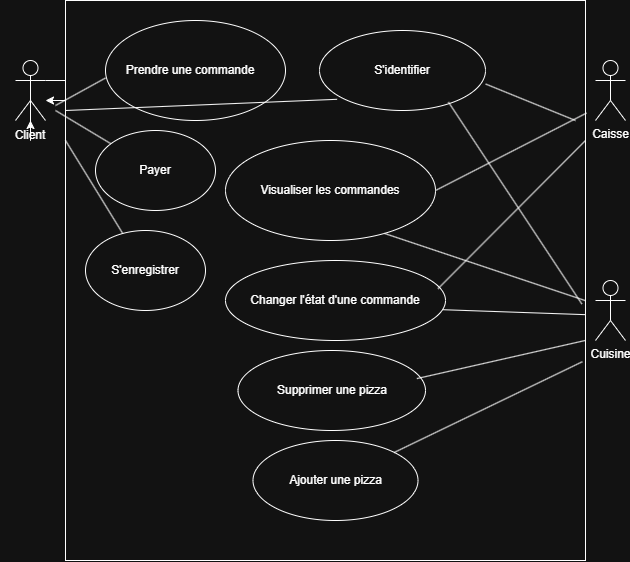

The diagram above was exported from draw.io. Its source (the exported page's mxGraphModel, read from the mxfile embedded in the PNG):
<mxGraphModel dx="813" dy="823" grid="1" gridSize="10" guides="1" tooltips="1" connect="1" arrows="1" fold="1" page="1" pageScale="1" pageWidth="827" pageHeight="1169" math="0" shadow="0">
  <root>
    <mxCell id="0" />
    <mxCell id="1" parent="0" />
    <mxCell id="a1vMqmntDgeeLLoTLnrF-1" value="" style="rounded=0;whiteSpace=wrap;html=1;" vertex="1" parent="1">
      <mxGeometry x="160" y="80" width="520" height="560" as="geometry" />
    </mxCell>
    <mxCell id="a1vMqmntDgeeLLoTLnrF-3" value="" style="shape=umlActor;verticalLabelPosition=bottom;verticalAlign=top;html=1;outlineConnect=0;" vertex="1" parent="1">
      <mxGeometry x="110" y="140" width="30" height="60" as="geometry" />
    </mxCell>
    <mxCell id="a1vMqmntDgeeLLoTLnrF-5" style="edgeStyle=orthogonalEdgeStyle;rounded=0;orthogonalLoop=1;jettySize=auto;html=1;" edge="1" parent="1" source="a1vMqmntDgeeLLoTLnrF-3" target="a1vMqmntDgeeLLoTLnrF-3">
      <mxGeometry relative="1" as="geometry" />
    </mxCell>
    <mxCell id="a1vMqmntDgeeLLoTLnrF-27" value="" style="edgeStyle=orthogonalEdgeStyle;rounded=0;orthogonalLoop=1;jettySize=auto;html=1;" edge="1" parent="1" source="a1vMqmntDgeeLLoTLnrF-6" target="a1vMqmntDgeeLLoTLnrF-3">
      <mxGeometry relative="1" as="geometry" />
    </mxCell>
    <mxCell id="a1vMqmntDgeeLLoTLnrF-6" value="Client" style="text;html=1;whiteSpace=wrap;strokeColor=none;fillColor=none;align=center;verticalAlign=middle;rounded=0;" vertex="1" parent="1">
      <mxGeometry x="95" y="200" width="60" height="30" as="geometry" />
    </mxCell>
    <mxCell id="a1vMqmntDgeeLLoTLnrF-7" value="" style="ellipse;whiteSpace=wrap;html=1;" vertex="1" parent="1">
      <mxGeometry x="200" y="100" width="180" height="100" as="geometry" />
    </mxCell>
    <mxCell id="a1vMqmntDgeeLLoTLnrF-8" value="Prendre une commande" style="text;html=1;whiteSpace=wrap;strokeColor=none;fillColor=none;align=center;verticalAlign=middle;rounded=0;" vertex="1" parent="1">
      <mxGeometry x="200" y="135" width="170" height="30" as="geometry" />
    </mxCell>
    <mxCell id="a1vMqmntDgeeLLoTLnrF-9" value="Caisse" style="shape=umlActor;verticalLabelPosition=bottom;verticalAlign=top;html=1;outlineConnect=0;" vertex="1" parent="1">
      <mxGeometry x="690" y="140" width="30" height="60" as="geometry" />
    </mxCell>
    <mxCell id="a1vMqmntDgeeLLoTLnrF-10" value="" style="endArrow=none;html=1;rounded=0;entryX=0;entryY=0.75;entryDx=0;entryDy=0;" edge="1" parent="1" target="a1vMqmntDgeeLLoTLnrF-8">
      <mxGeometry width="50" height="50" relative="1" as="geometry">
        <mxPoint x="150" y="185" as="sourcePoint" />
        <mxPoint x="200" y="135" as="targetPoint" />
      </mxGeometry>
    </mxCell>
    <mxCell id="a1vMqmntDgeeLLoTLnrF-12" value="" style="ellipse;whiteSpace=wrap;html=1;" vertex="1" parent="1">
      <mxGeometry x="320" y="220" width="210" height="100" as="geometry" />
    </mxCell>
    <mxCell id="a1vMqmntDgeeLLoTLnrF-13" value="Visualiser les commandes" style="text;html=1;whiteSpace=wrap;strokeColor=none;fillColor=none;align=center;verticalAlign=middle;rounded=0;" vertex="1" parent="1">
      <mxGeometry x="330" y="255" width="190" height="30" as="geometry" />
    </mxCell>
    <mxCell id="a1vMqmntDgeeLLoTLnrF-14" value="Payer" style="ellipse;whiteSpace=wrap;html=1;" vertex="1" parent="1">
      <mxGeometry x="190" y="210" width="120" height="80" as="geometry" />
    </mxCell>
    <mxCell id="a1vMqmntDgeeLLoTLnrF-15" value="" style="endArrow=none;html=1;rounded=0;" edge="1" parent="1" target="a1vMqmntDgeeLLoTLnrF-14">
      <mxGeometry width="50" height="50" relative="1" as="geometry">
        <mxPoint x="150" y="190" as="sourcePoint" />
        <mxPoint x="190" y="190" as="targetPoint" />
      </mxGeometry>
    </mxCell>
    <mxCell id="a1vMqmntDgeeLLoTLnrF-21" value="Changer l'état d'une commande" style="ellipse;whiteSpace=wrap;html=1;" vertex="1" parent="1">
      <mxGeometry x="320" y="340" width="220" height="80" as="geometry" />
    </mxCell>
    <mxCell id="a1vMqmntDgeeLLoTLnrF-22" value="" style="endArrow=none;html=1;rounded=0;entryX=1.002;entryY=0.201;entryDx=0;entryDy=0;entryPerimeter=0;exitX=1;exitY=0.5;exitDx=0;exitDy=0;" edge="1" parent="1" source="a1vMqmntDgeeLLoTLnrF-12" target="a1vMqmntDgeeLLoTLnrF-1">
      <mxGeometry width="50" height="50" relative="1" as="geometry">
        <mxPoint x="430" y="400" as="sourcePoint" />
        <mxPoint x="480" y="350" as="targetPoint" />
        <Array as="points" />
      </mxGeometry>
    </mxCell>
    <mxCell id="a1vMqmntDgeeLLoTLnrF-23" value="" style="endArrow=none;html=1;rounded=0;entryX=0.966;entryY=0.352;entryDx=0;entryDy=0;entryPerimeter=0;exitX=1;exitY=0.25;exitDx=0;exitDy=0;" edge="1" parent="1" source="a1vMqmntDgeeLLoTLnrF-1" target="a1vMqmntDgeeLLoTLnrF-21">
      <mxGeometry width="50" height="50" relative="1" as="geometry">
        <mxPoint x="430" y="400" as="sourcePoint" />
        <mxPoint x="480" y="350" as="targetPoint" />
      </mxGeometry>
    </mxCell>
    <mxCell id="a1vMqmntDgeeLLoTLnrF-28" value="Cuisine" style="shape=umlActor;verticalLabelPosition=bottom;verticalAlign=top;html=1;outlineConnect=0;" vertex="1" parent="1">
      <mxGeometry x="690" y="360" width="30" height="60" as="geometry" />
    </mxCell>
    <mxCell id="a1vMqmntDgeeLLoTLnrF-32" value="" style="endArrow=none;html=1;rounded=0;entryX=0.758;entryY=0.93;entryDx=0;entryDy=0;entryPerimeter=0;exitX=1;exitY=0.536;exitDx=0;exitDy=0;exitPerimeter=0;" edge="1" parent="1" source="a1vMqmntDgeeLLoTLnrF-1" target="a1vMqmntDgeeLLoTLnrF-12">
      <mxGeometry width="50" height="50" relative="1" as="geometry">
        <mxPoint x="680" y="470" as="sourcePoint" />
        <mxPoint x="490" y="370" as="targetPoint" />
      </mxGeometry>
    </mxCell>
    <mxCell id="a1vMqmntDgeeLLoTLnrF-34" value="" style="endArrow=none;html=1;rounded=0;entryX=1;entryY=0.561;entryDx=0;entryDy=0;entryPerimeter=0;exitX=0.988;exitY=0.615;exitDx=0;exitDy=0;exitPerimeter=0;" edge="1" parent="1" source="a1vMqmntDgeeLLoTLnrF-21" target="a1vMqmntDgeeLLoTLnrF-1">
      <mxGeometry width="50" height="50" relative="1" as="geometry">
        <mxPoint x="440" y="420" as="sourcePoint" />
        <mxPoint x="490" y="370" as="targetPoint" />
      </mxGeometry>
    </mxCell>
    <mxCell id="a1vMqmntDgeeLLoTLnrF-41" value="Supprimer une pizza" style="ellipse;whiteSpace=wrap;html=1;" vertex="1" parent="1">
      <mxGeometry x="332.5" y="430" width="187.5" height="80" as="geometry" />
    </mxCell>
    <mxCell id="a1vMqmntDgeeLLoTLnrF-42" value="S'identifier" style="ellipse;whiteSpace=wrap;html=1;" vertex="1" parent="1">
      <mxGeometry x="414" y="110" width="166" height="80" as="geometry" />
    </mxCell>
    <mxCell id="a1vMqmntDgeeLLoTLnrF-43" value="" style="endArrow=none;html=1;rounded=0;entryX=0.106;entryY=0.86;entryDx=0;entryDy=0;entryPerimeter=0;" edge="1" parent="1" target="a1vMqmntDgeeLLoTLnrF-42">
      <mxGeometry width="50" height="50" relative="1" as="geometry">
        <mxPoint x="160" y="190" as="sourcePoint" />
        <mxPoint x="490" y="370" as="targetPoint" />
      </mxGeometry>
    </mxCell>
    <mxCell id="a1vMqmntDgeeLLoTLnrF-44" value="" style="endArrow=none;html=1;rounded=0;exitX=1.001;exitY=0.669;exitDx=0;exitDy=0;exitPerimeter=0;" edge="1" parent="1" source="a1vMqmntDgeeLLoTLnrF-42">
      <mxGeometry width="50" height="50" relative="1" as="geometry">
        <mxPoint x="440" y="420" as="sourcePoint" />
        <mxPoint x="670" y="200" as="targetPoint" />
      </mxGeometry>
    </mxCell>
    <mxCell id="a1vMqmntDgeeLLoTLnrF-45" value="" style="endArrow=none;html=1;rounded=0;exitX=0.777;exitY=0.895;exitDx=0;exitDy=0;exitPerimeter=0;entryX=0.993;entryY=0.542;entryDx=0;entryDy=0;entryPerimeter=0;" edge="1" parent="1" source="a1vMqmntDgeeLLoTLnrF-42" target="a1vMqmntDgeeLLoTLnrF-1">
      <mxGeometry width="50" height="50" relative="1" as="geometry">
        <mxPoint x="440" y="420" as="sourcePoint" />
        <mxPoint x="670" y="400" as="targetPoint" />
      </mxGeometry>
    </mxCell>
    <mxCell id="a1vMqmntDgeeLLoTLnrF-49" value="" style="endArrow=none;html=1;rounded=0;entryX=1;entryY=0.607;entryDx=0;entryDy=0;entryPerimeter=0;exitX=0.954;exitY=0.351;exitDx=0;exitDy=0;exitPerimeter=0;" edge="1" parent="1" source="a1vMqmntDgeeLLoTLnrF-41" target="a1vMqmntDgeeLLoTLnrF-1">
      <mxGeometry width="50" height="50" relative="1" as="geometry">
        <mxPoint x="440" y="420" as="sourcePoint" />
        <mxPoint x="490" y="370" as="targetPoint" />
      </mxGeometry>
    </mxCell>
    <mxCell id="a1vMqmntDgeeLLoTLnrF-50" value="Ajouter une pizza" style="ellipse;whiteSpace=wrap;html=1;" vertex="1" parent="1">
      <mxGeometry x="347.5" y="520" width="165" height="80" as="geometry" />
    </mxCell>
    <mxCell id="a1vMqmntDgeeLLoTLnrF-51" value="" style="endArrow=none;html=1;rounded=0;exitX=0.994;exitY=0.645;exitDx=0;exitDy=0;exitPerimeter=0;" edge="1" parent="1" source="a1vMqmntDgeeLLoTLnrF-1" target="a1vMqmntDgeeLLoTLnrF-50">
      <mxGeometry width="50" height="50" relative="1" as="geometry">
        <mxPoint x="670" y="560" as="sourcePoint" />
        <mxPoint x="490" y="370" as="targetPoint" />
      </mxGeometry>
    </mxCell>
    <mxCell id="a1vMqmntDgeeLLoTLnrF-52" value="S'enregistrer" style="ellipse;whiteSpace=wrap;html=1;" vertex="1" parent="1">
      <mxGeometry x="180" y="310" width="120" height="80" as="geometry" />
    </mxCell>
    <mxCell id="a1vMqmntDgeeLLoTLnrF-53" value="" style="endArrow=none;html=1;rounded=0;entryX=0;entryY=0.25;entryDx=0;entryDy=0;" edge="1" parent="1" source="a1vMqmntDgeeLLoTLnrF-52" target="a1vMqmntDgeeLLoTLnrF-1">
      <mxGeometry width="50" height="50" relative="1" as="geometry">
        <mxPoint x="410" y="400" as="sourcePoint" />
        <mxPoint x="460" y="350" as="targetPoint" />
      </mxGeometry>
    </mxCell>
  </root>
</mxGraphModel>